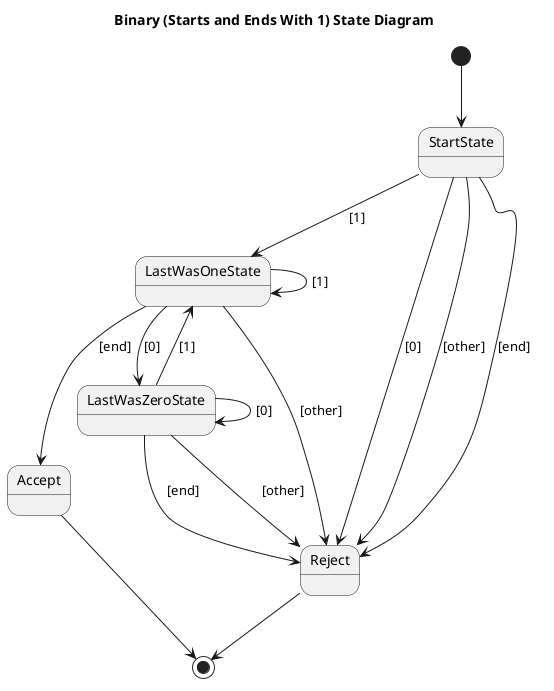

The diagram above was rendered by PlantUML. Its source (embedded in the PNG):
@startuml BinaryOnesStateMachine
title Binary (Starts and Ends With 1) State Diagram

state "StartState" as Start
state "LastWasOneState" as LastOne
state "LastWasZeroState" as LastZero
state "Accept" as Accept
state "Reject" as Reject

[*] --> Start

Start --> LastOne : [1]
Start --> Reject : [0]
Start --> Reject : [other]
Start --> Reject : [end]

LastOne --> LastOne : [1]
LastOne --> LastZero : [0]
LastOne --> Reject : [other]
LastOne --> Accept : [end]

LastZero --> LastOne : [1]
LastZero --> LastZero : [0]
LastZero --> Reject : [other]
LastZero --> Reject : [end]

Accept --> [*]
Reject --> [*]
@enduml